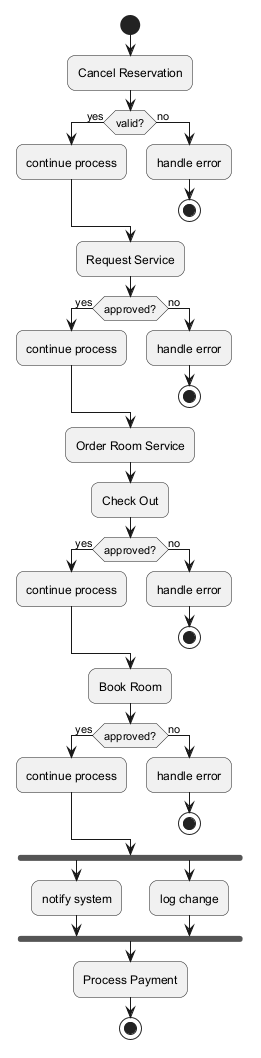

The diagram above was rendered by PlantUML. Its source (embedded in the PNG):
@startuml
skinparam backgroundColor #FFFFFF
skinparam roundCorner 15
start
:Cancel Reservation;
if (valid?) then (yes)
:continue process;
else (no)
:handle error;
stop
endif
:Request Service;
if (approved?) then (yes)
:continue process;
else (no)
:handle error;
stop
endif
:Order Room Service;
:Check Out;
if (approved?) then (yes)
:continue process;
else (no)
:handle error;
stop
endif
:Book Room;
if (approved?) then (yes)
:continue process;
else (no)
:handle error;
stop
endif
fork
:notify system;
fork again
:log change;
end fork
:Process Payment;
stop
@enduml